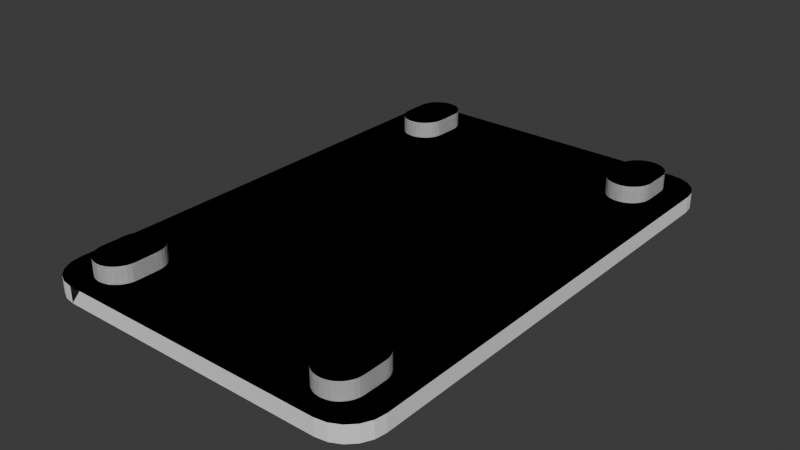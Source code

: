 # Source: soporte-tv-xuxa.blend  (saved by Blender 4.2.66; exported with 4.5.12 LTS)
import bpy
from mathutils import Matrix  # noqa: F401  (used for matrix-valued properties, if any)

bpy.ops.wm.read_factory_settings(use_empty=True)
scene = bpy.context.scene
scene.name = 'Scene'

# ---- collections
col_collection = bpy.data.collections.new('Collection'); scene.collection.children.link(col_collection)

# ---- world
world_world = bpy.data.worlds.new('World'); scene.world = world_world
world_world.use_nodes = True; world_world.node_tree.nodes.clear()
_N = world_world.node_tree.nodes; _L = world_world.node_tree.links
n0 = _N.new('ShaderNodeOutputWorld'); n0.name = 'World Output'; n0.location = (300, 300)
n1 = _N.new('ShaderNodeBackground'); n1.name = 'Background'; n1.location = (10, 300)
n1.inputs[0].default_value = (0.05088, 0.05088, 0.05088, 1.0)
_L.new(n1.outputs[0], n0.inputs[0])
n0.is_active_output = True
world_world.color = (0.05088, 0.05088, 0.05088)
world_world.use_sun_shadow = False
world_world.sun_shadow_jitter_overblur = 0.0

# ---- meshes
me_plane = bpy.data.meshes.new('Plane')
me_plane.from_pydata([(3.966, 3.1, 0.0), (4.6, 2.466, 0.0), (4.162, 3.069, 0.0), (4.339, 2.979, 0.0), (4.479, 2.839, 0.0), (4.569, 2.662, 0.0), (4.6, 0.0, 0.0), (0.0, 3.1, 0.0), (0.0, 0.0, 0.0), (3.451, 1.841, 0.0), (4.005, 1.871, 0.0), (3.93, 1.848, 0.0), (4.135, 1.958, 0.0), (4.185, 2.018, 0.0), (4.252, 2.241, 0.0), (4.244, 2.163, 0.0), (4.222, 2.088, 0.0), (3.852, 1.841, 0.0), (4.074, 1.908, 0.0), (3.051, 2.241, 0.0), (3.081, 2.088, 0.0), (3.058, 2.163, 0.0), (3.058, 2.319, 0.0), (3.081, 2.393, 0.0), (3.118, 2.463, 0.0), (3.168, 1.958, 0.0), (3.118, 2.018, 0.0), (3.168, 2.523, 0.0), (3.228, 1.908, 0.0), (3.373, 1.848, 0.0), (3.373, 2.633, 0.0), (3.298, 1.871, 0.0), (3.298, 2.61, 0.0), (4.185, 2.463, 0.0), (4.135, 2.523, 0.0), (4.231, 2.362, 0.0), (4.244, 2.319, 0.0), (4.222, 2.393, 0.0), (3.228, 2.573, 0.0), (3.451, 2.64, 0.0), (4.005, 2.61, 0.0), (4.074, 2.573, 0.0), (3.93, 2.633, 0.0), (3.852, 2.64, 0.0), (-3.966, 3.1, 0.0), (-4.6, 2.466, 0.0), (-4.162, 3.069, 0.0), (-4.339, 2.979, 0.0), (-4.479, 2.839, 0.0), (-4.569, 2.662, 0.0), (-4.6, 0.0, 0.0), (-3.451, 1.841, 0.0), (-4.005, 1.871, 0.0), (-3.93, 1.848, 0.0), (-4.135, 1.958, 0.0), (-4.185, 2.018, 0.0), (-4.252, 2.241, 0.0), (-4.244, 2.163, 0.0), (-4.222, 2.088, 0.0), (-3.852, 1.841, 0.0), (-4.074, 1.908, 0.0), (-3.051, 2.241, 0.0), (-3.081, 2.088, 0.0), (-3.058, 2.163, 0.0), (-3.058, 2.319, 0.0), (-3.081, 2.393, 0.0), (-3.118, 2.463, 0.0), (-3.168, 1.958, 0.0), (-3.118, 2.018, 0.0), (-3.168, 2.523, 0.0), (-3.228, 1.908, 0.0), (-3.373, 1.848, 0.0), (-3.373, 2.633, 0.0), (-3.298, 1.871, 0.0), (-3.298, 2.61, 0.0), (-4.185, 2.463, 0.0), (-4.135, 2.523, 0.0), (-4.231, 2.362, 0.0), (-4.244, 2.319, 0.0), (-4.222, 2.393, 0.0), (-3.228, 2.573, 0.0), (-3.451, 2.64, 0.0), (-4.005, 2.61, 0.0), (-4.074, 2.573, 0.0), (-3.93, 2.633, 0.0), (-3.852, 2.64, 0.0), (-3.966, 3.1, 0.0), (-4.6, 2.466, 0.0), (-4.162, 3.069, 0.0), (-4.339, 2.979, 0.0), (-4.479, 2.839, 0.0), (-4.569, 2.662, 0.0), (-4.6, 0.0, 0.0), (-3.451, 1.841, 0.0), (-4.005, 1.871, 0.0), (-3.93, 1.848, 0.0), (-4.135, 1.958, 0.0), (-4.185, 2.018, 0.0), (-4.252, 2.241, 0.0), (-4.244, 2.163, 0.0), (-4.222, 2.088, 0.0), (-3.852, 1.841, 0.0), (-4.074, 1.908, 0.0), (-3.051, 2.241, 0.0), (-3.081, 2.088, 0.0), (-3.058, 2.163, 0.0), (-3.058, 2.319, 0.0), (-3.081, 2.393, 0.0), (-3.118, 2.463, 0.0), (-3.168, 1.958, 0.0), (-3.118, 2.018, 0.0), (-3.168, 2.523, 0.0), (-3.228, 1.908, 0.0), (-3.373, 1.848, 0.0), (-3.373, 2.633, 0.0), (-3.298, 1.871, 0.0), (-3.298, 2.61, 0.0), (-4.185, 2.463, 0.0), (-4.135, 2.523, 0.0), (-4.231, 2.362, 0.0), (-4.244, 2.319, 0.0), (-4.222, 2.393, 0.0), (-3.228, 2.573, 0.0), (-3.451, 2.64, 0.0), (-4.005, 2.61, 0.0), (-4.074, 2.573, 0.0), (-3.93, 2.633, 0.0), (-3.852, 2.64, 0.0), (3.966, 3.1, 0.0), (4.6, 2.466, 0.0), (4.162, 3.069, 0.0), (4.339, 2.979, 0.0), (4.479, 2.839, 0.0), (4.569, 2.662, 0.0), (4.6, 0.0, 0.0), (3.451, 1.841, 0.0), (4.005, 1.871, 0.0), (3.93, 1.848, 0.0), (4.135, 1.958, 0.0), (4.185, 2.018, 0.0), (4.252, 2.241, 0.0), (4.244, 2.163, 0.0), (4.222, 2.088, 0.0), (3.852, 1.841, 0.0), (4.074, 1.908, 0.0), (3.051, 2.241, 0.0), (3.081, 2.088, 0.0), (3.058, 2.163, 0.0), (3.058, 2.319, 0.0), (3.081, 2.393, 0.0), (3.118, 2.463, 0.0), (3.168, 1.958, 0.0), (3.118, 2.018, 0.0), (3.168, 2.523, 0.0), (3.228, 1.908, 0.0), (3.373, 1.848, 0.0), (3.373, 2.633, 0.0), (3.298, 1.871, 0.0), (3.298, 2.61, 0.0), (4.185, 2.463, 0.0), (4.135, 2.523, 0.0), (4.231, 2.362, 0.0), (4.244, 2.319, 0.0), (4.222, 2.393, 0.0), (3.228, 2.573, 0.0), (3.451, 2.64, 0.0), (4.005, 2.61, 0.0), (4.074, 2.573, 0.0), (3.93, 2.633, 0.0), (3.852, 2.64, 0.0), (3.966, -3.1, 0.0), (4.6, -2.466, 0.0), (4.162, -3.069, 0.0), (4.339, -2.979, 0.0), (4.479, -2.839, 0.0), (4.569, -2.662, 0.0), (0.0, -3.1, 0.0), (3.451, -1.841, 0.0), (4.005, -1.871, 0.0), (3.93, -1.848, 0.0), (4.135, -1.958, 0.0), (4.185, -2.018, 0.0), (4.252, -2.241, 0.0), (4.244, -2.163, 0.0), (4.222, -2.088, 0.0), (3.852, -1.841, 0.0), (4.074, -1.908, 0.0), (3.051, -2.241, 0.0), (3.081, -2.088, 0.0), (3.058, -2.163, 0.0), (3.058, -2.319, 0.0), (3.081, -2.393, 0.0), (3.118, -2.463, 0.0), (3.168, -1.958, 0.0), (3.118, -2.018, 0.0), (3.168, -2.523, 0.0), (3.228, -1.908, 0.0), (3.373, -1.848, 0.0), (3.373, -2.633, 0.0), (3.298, -1.871, 0.0), (3.298, -2.61, 0.0), (4.185, -2.463, 0.0), (4.135, -2.523, 0.0), (4.231, -2.362, 0.0), (4.244, -2.319, 0.0), (4.222, -2.393, 0.0), (3.228, -2.573, 0.0), (3.451, -2.64, 0.0), (4.005, -2.61, 0.0), (4.074, -2.573, 0.0), (3.93, -2.633, 0.0), (3.852, -2.64, 0.0), (-3.966, -3.1, 0.0), (-4.6, -2.466, 0.0), (-4.162, -3.069, 0.0), (-4.339, -2.979, 0.0), (-4.479, -2.839, 0.0), (-4.569, -2.662, 0.0), (-3.451, -1.841, 0.0), (-4.005, -1.871, 0.0), (-3.93, -1.848, 0.0), (-4.135, -1.958, 0.0), (-4.185, -2.018, 0.0), (-4.252, -2.241, 0.0), (-4.244, -2.163, 0.0), (-4.222, -2.088, 0.0), (-3.852, -1.841, 0.0), (-4.074, -1.908, 0.0), (-3.051, -2.241, 0.0), (-3.081, -2.088, 0.0), (-3.058, -2.163, 0.0), (-3.058, -2.319, 0.0), (-3.081, -2.393, 0.0), (-3.118, -2.463, 0.0), (-3.168, -1.958, 0.0), (-3.118, -2.018, 0.0), (-3.168, -2.523, 0.0), (-3.228, -1.908, 0.0), (-3.373, -1.848, 0.0), (-3.373, -2.633, 0.0), (-3.298, -1.871, 0.0), (-3.298, -2.61, 0.0), (-4.185, -2.463, 0.0), (-4.135, -2.523, 0.0), (-4.231, -2.362, 0.0), (-4.244, -2.319, 0.0), (-4.222, -2.393, 0.0), (-3.228, -2.573, 0.0), (-3.451, -2.64, 0.0), (-4.005, -2.61, 0.0), (-4.074, -2.573, 0.0), (-3.93, -2.633, 0.0), (-3.852, -2.64, 0.0), (-3.966, -3.1, 0.0), (-4.6, -2.466, 0.0), (-4.162, -3.069, 0.0), (-4.339, -2.979, 0.0), (-4.479, -2.839, 0.0), (-4.569, -2.662, 0.0), (-3.451, -1.841, 0.0), (-4.005, -1.871, 0.0), (-3.93, -1.848, 0.0), (-4.135, -1.958, 0.0), (-4.185, -2.018, 0.0), (-4.252, -2.241, 0.0), (-4.244, -2.163, 0.0), (-4.222, -2.088, 0.0), (-3.852, -1.841, 0.0), (-4.074, -1.908, 0.0), (-3.051, -2.241, 0.0), (-3.081, -2.088, 0.0), (-3.058, -2.163, 0.0), (-3.058, -2.319, 0.0), (-3.081, -2.393, 0.0), (-3.118, -2.463, 0.0), (-3.168, -1.958, 0.0), (-3.118, -2.018, 0.0), (-3.168, -2.523, 0.0), (-3.228, -1.908, 0.0), (-3.373, -1.848, 0.0), (-3.373, -2.633, 0.0), (-3.298, -1.871, 0.0), (-3.298, -2.61, 0.0), (-4.185, -2.463, 0.0), (-4.135, -2.523, 0.0), (-4.231, -2.362, 0.0), (-4.244, -2.319, 0.0), (-4.222, -2.393, 0.0), (-3.228, -2.573, 0.0), (-3.451, -2.64, 0.0), (-4.005, -2.61, 0.0), (-4.074, -2.573, 0.0), (-3.93, -2.633, 0.0), (-3.852, -2.64, 0.0), (3.966, -3.1, 0.0), (4.6, -2.466, 0.0), (4.162, -3.069, 0.0), (4.339, -2.979, 0.0), (4.479, -2.839, 0.0), (4.569, -2.662, 0.0), (3.451, -1.841, 0.0), (4.005, -1.871, 0.0), (3.93, -1.848, 0.0), (4.135, -1.958, 0.0), (4.185, -2.018, 0.0), (4.252, -2.241, 0.0), (4.244, -2.163, 0.0), (4.222, -2.088, 0.0), (3.852, -1.841, 0.0), (4.074, -1.908, 0.0), (3.051, -2.241, 0.0), (3.081, -2.088, 0.0), (3.058, -2.163, 0.0), (3.058, -2.319, 0.0), (3.081, -2.393, 0.0), (3.118, -2.463, 0.0), (3.168, -1.958, 0.0), (3.118, -2.018, 0.0), (3.168, -2.523, 0.0), (3.228, -1.908, 0.0), (3.373, -1.848, 0.0), (3.373, -2.633, 0.0), (3.298, -1.871, 0.0), (3.298, -2.61, 0.0), (4.185, -2.463, 0.0), (4.135, -2.523, 0.0), (4.231, -2.362, 0.0), (4.244, -2.319, 0.0), (4.222, -2.393, 0.0), (3.228, -2.573, 0.0), (3.451, -2.64, 0.0), (4.005, -2.61, 0.0), (4.074, -2.573, 0.0), (3.93, -2.633, 0.0), (3.852, -2.64, 0.0), (3.451, 1.841, 0.3058), (4.005, 1.871, 0.3058), (3.93, 1.848, 0.3058), (4.135, 1.958, 0.3058), (4.185, 2.018, 0.3058), (4.252, 2.241, 0.3058), (4.244, 2.163, 0.3058), (4.222, 2.088, 0.3058), (3.852, 1.841, 0.3058), (4.074, 1.908, 0.3058), (3.051, 2.241, 0.3058), (3.081, 2.088, 0.3058), (3.058, 2.163, 0.3058), (3.058, 2.319, 0.3058), (3.081, 2.393, 0.3058), (3.118, 2.463, 0.3058), (3.168, 1.958, 0.3058), (3.118, 2.018, 0.3058), (3.168, 2.523, 0.3058), (3.228, 1.908, 0.3058), (3.373, 1.848, 0.3058), (3.373, 2.633, 0.3058), (3.298, 1.871, 0.3058), (3.298, 2.61, 0.3058), (4.185, 2.463, 0.3058), (4.135, 2.523, 0.3058), (4.231, 2.362, 0.3058), (4.244, 2.319, 0.3058), (4.222, 2.393, 0.3058), (3.228, 2.573, 0.3058), (3.451, 2.64, 0.3058), (4.005, 2.61, 0.3058), (4.074, 2.573, 0.3058), (3.93, 2.633, 0.3058), (3.852, 2.64, 0.3058), (-3.451, 1.841, 0.3058), (-4.005, 1.871, 0.3058), (-3.93, 1.848, 0.3058), (-4.135, 1.958, 0.3058), (-4.185, 2.018, 0.3058), (-4.252, 2.241, 0.3058), (-4.244, 2.163, 0.3058), (-4.222, 2.088, 0.3058), (-3.852, 1.841, 0.3058), (-4.074, 1.908, 0.3058), (-3.051, 2.241, 0.3058), (-3.081, 2.088, 0.3058), (-3.058, 2.163, 0.3058), (-3.058, 2.319, 0.3058), (-3.081, 2.393, 0.3058), (-3.118, 2.463, 0.3058), (-3.168, 1.958, 0.3058), (-3.118, 2.018, 0.3058), (-3.168, 2.523, 0.3058), (-3.228, 1.908, 0.3058), (-3.373, 1.848, 0.3058), (-3.373, 2.633, 0.3058), (-3.298, 1.871, 0.3058), (-3.298, 2.61, 0.3058), (-4.185, 2.463, 0.3058), (-4.135, 2.523, 0.3058), (-4.231, 2.362, 0.3058), (-4.244, 2.319, 0.3058), (-4.222, 2.393, 0.3058), (-3.228, 2.573, 0.3058), (-3.451, 2.64, 0.3058), (-4.005, 2.61, 0.3058), (-4.074, 2.573, 0.3058), (-3.93, 2.633, 0.3058), (-3.852, 2.64, 0.3058), (-3.451, 1.841, 0.3058), (-4.005, 1.871, 0.3058), (-3.93, 1.848, 0.3058), (-4.135, 1.958, 0.3058), (-4.185, 2.018, 0.3058), (-4.252, 2.241, 0.3058), (-4.244, 2.163, 0.3058), (-4.222, 2.088, 0.3058), (-3.852, 1.841, 0.3058), (-4.074, 1.908, 0.3058), (-3.051, 2.241, 0.3058), (-3.081, 2.088, 0.3058), (-3.058, 2.163, 0.3058), (-3.058, 2.319, 0.3058), (-3.081, 2.393, 0.3058), (-3.118, 2.463, 0.3058), (-3.168, 1.958, 0.3058), (-3.118, 2.018, 0.3058), (-3.168, 2.523, 0.3058), (-3.228, 1.908, 0.3058), (-3.373, 1.848, 0.3058), (-3.373, 2.633, 0.3058), (-3.298, 1.871, 0.3058), (-3.298, 2.61, 0.3058), (-4.185, 2.463, 0.3058), (-4.135, 2.523, 0.3058), (-4.231, 2.362, 0.3058), (-4.244, 2.319, 0.3058), (-4.222, 2.393, 0.3058), (-3.228, 2.573, 0.3058), (-3.451, 2.64, 0.3058), (-4.005, 2.61, 0.3058), (-4.074, 2.573, 0.3058), (-3.93, 2.633, 0.3058), (-3.852, 2.64, 0.3058), (3.451, 1.841, 0.3058), (4.005, 1.871, 0.3058), (3.93, 1.848, 0.3058), (4.135, 1.958, 0.3058), (4.185, 2.018, 0.3058), (4.252, 2.241, 0.3058), (4.244, 2.163, 0.3058), (4.222, 2.088, 0.3058), (3.852, 1.841, 0.3058), (4.074, 1.908, 0.3058), (3.051, 2.241, 0.3058), (3.081, 2.088, 0.3058), (3.058, 2.163, 0.3058), (3.058, 2.319, 0.3058), (3.081, 2.393, 0.3058), (3.118, 2.463, 0.3058), (3.168, 1.958, 0.3058), (3.118, 2.018, 0.3058), (3.168, 2.523, 0.3058), (3.228, 1.908, 0.3058), (3.373, 1.848, 0.3058), (3.373, 2.633, 0.3058), (3.298, 1.871, 0.3058), (3.298, 2.61, 0.3058), (4.185, 2.463, 0.3058), (4.135, 2.523, 0.3058), (4.231, 2.362, 0.3058), (4.244, 2.319, 0.3058), (4.222, 2.393, 0.3058), (3.228, 2.573, 0.3058), (3.451, 2.64, 0.3058), (4.005, 2.61, 0.3058), (4.074, 2.573, 0.3058), (3.93, 2.633, 0.3058), (3.852, 2.64, 0.3058), (3.451, -1.841, 0.3058), (4.005, -1.871, 0.3058), (3.93, -1.848, 0.3058), (4.135, -1.958, 0.3058), (4.185, -2.018, 0.3058), (4.252, -2.241, 0.3058), (4.244, -2.163, 0.3058), (4.222, -2.088, 0.3058), (3.852, -1.841, 0.3058), (4.074, -1.908, 0.3058), (3.051, -2.241, 0.3058), (3.081, -2.088, 0.3058), (3.058, -2.163, 0.3058), (3.058, -2.319, 0.3058), (3.081, -2.393, 0.3058), (3.118, -2.463, 0.3058), (3.168, -1.958, 0.3058), (3.118, -2.018, 0.3058), (3.168, -2.523, 0.3058), (3.228, -1.908, 0.3058), (3.373, -1.848, 0.3058), (3.373, -2.633, 0.3058), (3.298, -1.871, 0.3058), (3.298, -2.61, 0.3058), (4.185, -2.463, 0.3058), (4.135, -2.523, 0.3058), (4.231, -2.362, 0.3058), (4.244, -2.319, 0.3058), (4.222, -2.393, 0.3058), (3.228, -2.573, 0.3058), (3.451, -2.64, 0.3058), (4.005, -2.61, 0.3058), (4.074, -2.573, 0.3058), (3.93, -2.633, 0.3058), (3.852, -2.64, 0.3058), (-3.451, -1.841, 0.3058), (-4.005, -1.871, 0.3058), (-3.93, -1.848, 0.3058), (-4.135, -1.958, 0.3058), (-4.185, -2.018, 0.3058), (-4.252, -2.241, 0.3058), (-4.244, -2.163, 0.3058), (-4.222, -2.088, 0.3058), (-3.852, -1.841, 0.3058), (-4.074, -1.908, 0.3058), (-3.051, -2.241, 0.3058), (-3.081, -2.088, 0.3058), (-3.058, -2.163, 0.3058), (-3.058, -2.319, 0.3058), (-3.081, -2.393, 0.3058), (-3.118, -2.463, 0.3058), (-3.168, -1.958, 0.3058), (-3.118, -2.018, 0.3058), (-3.168, -2.523, 0.3058), (-3.228, -1.908, 0.3058), (-3.373, -1.848, 0.3058), (-3.373, -2.633, 0.3058), (-3.298, -1.871, 0.3058), (-3.298, -2.61, 0.3058), (-4.185, -2.463, 0.3058), (-4.135, -2.523, 0.3058), (-4.231, -2.362, 0.3058), (-4.244, -2.319, 0.3058), (-4.222, -2.393, 0.3058), (-3.228, -2.573, 0.3058), (-3.451, -2.64, 0.3058), (-4.005, -2.61, 0.3058), (-4.074, -2.573, 0.3058), (-3.93, -2.633, 0.3058), (-3.852, -2.64, 0.3058), (-3.451, -1.841, 0.3058), (-4.005, -1.871, 0.3058), (-3.93, -1.848, 0.3058), (-4.135, -1.958, 0.3058), (-4.185, -2.018, 0.3058), (-4.252, -2.241, 0.3058), (-4.244, -2.163, 0.3058), (-4.222, -2.088, 0.3058), (-3.852, -1.841, 0.3058), (-4.074, -1.908, 0.3058), (-3.051, -2.241, 0.3058), (-3.081, -2.088, 0.3058), (-3.058, -2.163, 0.3058), (-3.058, -2.319, 0.3058), (-3.081, -2.393, 0.3058), (-3.118, -2.463, 0.3058), (-3.168, -1.958, 0.3058), (-3.118, -2.018, 0.3058), (-3.168, -2.523, 0.3058), (-3.228, -1.908, 0.3058), (-3.373, -1.848, 0.3058), (-3.373, -2.633, 0.3058), (-3.298, -1.871, 0.3058), (-3.298, -2.61, 0.3058), (-4.185, -2.463, 0.3058), (-4.135, -2.523, 0.3058), (-4.231, -2.362, 0.3058), (-4.244, -2.319, 0.3058), (-4.222, -2.393, 0.3058), (-3.228, -2.573, 0.3058), (-3.451, -2.64, 0.3058), (-4.005, -2.61, 0.3058), (-4.074, -2.573, 0.3058), (-3.93, -2.633, 0.3058), (-3.852, -2.64, 0.3058), (3.451, -1.841, 0.3058), (4.005, -1.871, 0.3058), (3.93, -1.848, 0.3058), (4.135, -1.958, 0.3058), (4.185, -2.018, 0.3058), (4.252, -2.241, 0.3058), (4.244, -2.163, 0.3058), (4.222, -2.088, 0.3058), (3.852, -1.841, 0.3058), (4.074, -1.908, 0.3058), (3.051, -2.241, 0.3058), (3.081, -2.088, 0.3058), (3.058, -2.163, 0.3058), (3.058, -2.319, 0.3058), (3.081, -2.393, 0.3058), (3.118, -2.463, 0.3058), (3.168, -1.958, 0.3058), (3.118, -2.018, 0.3058), (3.168, -2.523, 0.3058), (3.228, -1.908, 0.3058), (3.373, -1.848, 0.3058), (3.373, -2.633, 0.3058), (3.298, -1.871, 0.3058), (3.298, -2.61, 0.3058), (4.185, -2.463, 0.3058), (4.135, -2.523, 0.3058), (4.231, -2.362, 0.3058), (4.244, -2.319, 0.3058), (4.222, -2.393, 0.3058), (3.228, -2.573, 0.3058), (3.451, -2.64, 0.3058), (4.005, -2.61, 0.3058), (4.074, -2.573, 0.3058), (3.93, -2.633, 0.3058), (3.852, -2.64, 0.3058), (0.0, 3.1, -0.2947), (-3.966, 3.1, -0.2947), (-4.6, 2.466, -0.2947), (-4.162, 3.069, -0.2947), (-4.339, 2.979, -0.2947), (-4.479, 2.839, -0.2947), (-4.569, 2.662, -0.2947), (-4.6, 0.0, -0.2947), (3.966, 3.1, -0.2947), (4.6, 2.466, -0.2947), (4.162, 3.069, -0.2947), (4.339, 2.979, -0.2947), (4.479, 2.839, -0.2947), (4.569, 2.662, -0.2947), (0.0, -3.1, -0.2947), (-3.966, -3.1, -0.2947), (-4.6, -2.466, -0.2947), (-4.162, -3.069, -0.2947), (-4.339, -2.979, -0.2947), (-4.479, -2.839, -0.2947), (-4.569, -2.662, -0.2947), (3.966, -3.1, -0.2947), (4.6, -2.466, -0.2947), (4.162, -3.069, -0.2947), (4.339, -2.979, -0.2947), (4.479, -2.839, -0.2947), (4.569, -2.662, -0.2947)], [], [(37, 35, 1, 5, 4, 3, 2, 40, 41, 34, 33), (40, 2, 0, 7, 8, 6, 1, 35, 36, 14, 15, 16, 13, 12, 18, 10, 11, 17, 9, 29, 31, 28, 25, 26, 20, 21, 19, 22, 23, 24, 27, 38, 32, 30, 39, 43, 42), (79, 75, 76, 83, 82, 46, 47, 48, 49, 45, 77), (82, 84, 85, 81, 72, 74, 80, 69, 66, 65, 64, 61, 63, 62, 68, 67, 70, 73, 71, 51, 59, 53, 52, 60, 54, 55, 58, 57, 56, 78, 77, 45, 50, 8, 7, 44, 46), (121, 117, 118, 125, 124, 88, 89, 90, 91, 87, 119), (124, 126, 127, 123, 114, 116, 122, 111, 108, 107, 106, 103, 105, 104, 110, 109, 112, 115, 113, 93, 101, 95, 94, 102, 96, 97, 100, 99, 98, 120, 119, 87, 92, 8, 7, 86, 88), (163, 161, 129, 133, 132, 131, 130, 166, 167, 160, 159), (166, 130, 128, 7, 8, 134, 129, 161, 162, 140, 141, 142, 139, 138, 144, 136, 137, 143, 135, 155, 157, 154, 151, 152, 146, 147, 145, 148, 149, 150, 153, 164, 158, 156, 165, 169, 168), (205, 201, 202, 209, 208, 172, 173, 174, 175, 171, 203), (208, 210, 211, 207, 198, 200, 206, 195, 192, 191, 190, 187, 189, 188, 194, 193, 196, 199, 197, 177, 185, 179, 178, 186, 180, 181, 184, 183, 182, 204, 203, 171, 6, 8, 176, 170, 172), (246, 244, 213, 217, 216, 215, 214, 249, 250, 243, 242), (249, 214, 212, 176, 8, 50, 213, 244, 245, 223, 224, 225, 222, 221, 227, 219, 220, 226, 218, 238, 240, 237, 234, 235, 229, 230, 228, 231, 232, 233, 236, 247, 241, 239, 248, 252, 251), (287, 285, 254, 258, 257, 256, 255, 290, 291, 284, 283), (290, 255, 253, 176, 8, 92, 254, 285, 286, 264, 265, 266, 263, 262, 268, 260, 261, 267, 259, 279, 281, 278, 275, 276, 270, 271, 269, 272, 273, 274, 277, 288, 282, 280, 289, 293, 292), (328, 324, 325, 332, 331, 296, 297, 298, 299, 295, 326), (331, 333, 334, 330, 321, 323, 329, 318, 315, 314, 313, 310, 312, 311, 317, 316, 319, 322, 320, 300, 308, 302, 301, 309, 303, 304, 307, 306, 305, 327, 326, 295, 134, 8, 176, 294, 296), (235, 234, 526, 527), (162, 161, 466, 467), (229, 235, 527, 521), (140, 162, 467, 445), (230, 229, 521, 522), (141, 140, 445, 446), (228, 230, 522, 520), (142, 141, 446, 447), (231, 228, 520, 523), (139, 142, 447, 444), (232, 231, 523, 524), (138, 139, 444, 443), (233, 232, 524, 525), (144, 138, 443, 449), (82, 83, 402, 401), (236, 233, 525, 528), (136, 144, 449, 441), (83, 76, 395, 402), (247, 236, 528, 539), (137, 136, 441, 442), (76, 75, 394, 395), (241, 247, 539, 533), (143, 137, 442, 448), (84, 82, 401, 403), (239, 241, 533, 531), (135, 143, 448, 440), (248, 239, 531, 540), (155, 135, 440, 460), (252, 248, 540, 544), (157, 155, 460, 462), (251, 252, 544, 543), (154, 157, 462, 459), (287, 283, 569, 573), (151, 154, 459, 456), (77, 78, 397, 396), (285, 287, 573, 571), (152, 151, 456, 457), (78, 56, 375, 397), (146, 152, 457, 451), (56, 57, 376, 375), (147, 146, 451, 452), (57, 58, 377, 376), (145, 147, 452, 450), (58, 55, 374, 377), (148, 145, 450, 453), (55, 54, 373, 374), (149, 148, 453, 454), (54, 60, 379, 373), (150, 149, 454, 455), (60, 52, 371, 379), (291, 290, 576, 577), (153, 150, 455, 458), (52, 53, 372, 371), (284, 291, 577, 570), (164, 153, 458, 469), (53, 59, 378, 372), (283, 284, 570, 569), (158, 164, 469, 463), (59, 51, 370, 378), (290, 292, 578, 576), (156, 158, 463, 461), (51, 71, 390, 370), (165, 156, 461, 470), (71, 73, 392, 390), (169, 165, 470, 474), (73, 70, 389, 392), (168, 169, 474, 473), (70, 67, 386, 389), (286, 285, 571, 572), (201, 205, 503, 499), (67, 68, 387, 386), (264, 286, 572, 550), (205, 203, 501, 503), (68, 62, 381, 387), (265, 264, 550, 551), (62, 63, 382, 381), (266, 265, 551, 552), (63, 61, 380, 382), (263, 266, 552, 549), (61, 64, 383, 380), (262, 263, 549, 548), (64, 65, 384, 383), (268, 262, 548, 554), (65, 66, 385, 384), (260, 268, 554, 546), (66, 69, 388, 385), (261, 260, 546, 547), (208, 209, 507, 506), (69, 80, 399, 388), (267, 261, 547, 553), (209, 202, 500, 507), (80, 74, 393, 399), (259, 267, 553, 545), (202, 201, 499, 500), (74, 72, 391, 393), (279, 259, 545, 565), (210, 208, 506, 508), (72, 81, 400, 391), (281, 279, 565, 567), (81, 85, 404, 400), (278, 281, 567, 564), (85, 84, 403, 404), (275, 278, 564, 561), (117, 121, 433, 429), (276, 275, 561, 562), (121, 119, 431, 433), (270, 276, 562, 556), (203, 204, 502, 501), (271, 270, 556, 557), (204, 182, 480, 502), (269, 271, 557, 555), (182, 183, 481, 480), (272, 269, 555, 558), (183, 184, 482, 481), (273, 272, 558, 559), (184, 181, 479, 482), (274, 273, 559, 560), (181, 180, 478, 479), (277, 274, 560, 563), (180, 186, 484, 478), (124, 125, 437, 436), (288, 277, 563, 574), (186, 178, 476, 484), (125, 118, 430, 437), (282, 288, 574, 568), (178, 179, 477, 476), (118, 117, 429, 430), (280, 282, 568, 566), (179, 185, 483, 477), (126, 124, 436, 438), (289, 280, 566, 575), (185, 177, 475, 483), (293, 289, 575, 579), (177, 197, 495, 475), (37, 33, 359, 363), (292, 293, 579, 578), (197, 199, 497, 495), (35, 37, 363, 361), (324, 328, 608, 604), (199, 196, 494, 497), (328, 326, 606, 608), (196, 193, 491, 494), (119, 120, 432, 431), (193, 194, 492, 491), (120, 98, 410, 432), (194, 188, 486, 492), (98, 99, 411, 410), (188, 189, 487, 486), (99, 100, 412, 411), (189, 187, 485, 487), (100, 97, 409, 412), (187, 190, 488, 485), (97, 96, 408, 409), (41, 40, 366, 367), (190, 191, 489, 488), (96, 102, 414, 408), (34, 41, 367, 360), (331, 332, 612, 611), (191, 192, 490, 489), (102, 94, 406, 414), (33, 34, 360, 359), (332, 325, 605, 612), (192, 195, 493, 490), (94, 95, 407, 406), (40, 42, 368, 366), (325, 324, 604, 605), (195, 206, 504, 493), (95, 101, 413, 407), (333, 331, 611, 613), (206, 200, 498, 504), (101, 93, 405, 413), (200, 198, 496, 498), (93, 113, 425, 405), (198, 207, 505, 496), (113, 115, 427, 425), (207, 211, 509, 505), (115, 112, 424, 427), (326, 327, 607, 606), (211, 210, 508, 509), (112, 109, 421, 424), (36, 35, 361, 362), (327, 305, 585, 607), (246, 242, 534, 538), (109, 110, 422, 421), (14, 36, 362, 340), (305, 306, 586, 585), (244, 246, 538, 536), (110, 104, 416, 422), (15, 14, 340, 341), (306, 307, 587, 586), (104, 105, 417, 416), (16, 15, 341, 342), (307, 304, 584, 587), (105, 103, 415, 417), (13, 16, 342, 339), (304, 303, 583, 584), (103, 106, 418, 415), (12, 13, 339, 338), (303, 309, 589, 583), (106, 107, 419, 418), (18, 12, 338, 344), (309, 301, 581, 589), (107, 108, 420, 419), (10, 18, 344, 336), (301, 302, 582, 581), (108, 111, 423, 420), (11, 10, 336, 337), (302, 308, 588, 582), (250, 249, 541, 542), (111, 122, 434, 423), (17, 11, 337, 343), (308, 300, 580, 588), (243, 250, 542, 535), (122, 116, 428, 434), (9, 17, 343, 335), (300, 320, 600, 580), (242, 243, 535, 534), (116, 114, 426, 428), (29, 9, 335, 355), (320, 322, 602, 600), (249, 251, 543, 541), (114, 123, 435, 426), (31, 29, 355, 357), (322, 319, 599, 602), (123, 127, 439, 435), (28, 31, 357, 354), (319, 316, 596, 599), (127, 126, 438, 439), (25, 28, 354, 351), (316, 317, 597, 596), (163, 159, 464, 468), (26, 25, 351, 352), (317, 311, 591, 597), (245, 244, 536, 537), (161, 163, 468, 466), (20, 26, 352, 346), (311, 312, 592, 591), (223, 245, 537, 515), (21, 20, 346, 347), (312, 310, 590, 592), (224, 223, 515, 516), (19, 21, 347, 345), (310, 313, 593, 590), (225, 224, 516, 517), (22, 19, 345, 348), (313, 314, 594, 593), (222, 225, 517, 514), (23, 22, 348, 349), (314, 315, 595, 594), (221, 222, 514, 513), (24, 23, 349, 350), (315, 318, 598, 595), (227, 221, 513, 519), (27, 24, 350, 353), (318, 329, 609, 598), (219, 227, 519, 511), (167, 166, 471, 472), (38, 27, 353, 364), (329, 323, 603, 609), (220, 219, 511, 512), (160, 167, 472, 465), (32, 38, 364, 358), (323, 321, 601, 603), (226, 220, 512, 518), (159, 160, 465, 464), (30, 32, 358, 356), (321, 330, 610, 601), (218, 226, 518, 510), (166, 168, 473, 471), (39, 30, 356, 365), (330, 334, 614, 610), (238, 218, 510, 530), (43, 39, 365, 369), (334, 333, 613, 614), (240, 238, 530, 532), (42, 43, 369, 368), (237, 240, 532, 529), (75, 79, 398, 394), (234, 237, 529, 526), (79, 77, 396, 398), (363, 359, 360, 367, 366, 368, 369, 365, 356, 358, 364, 353, 350, 349, 348, 345, 347, 346, 352, 351, 354, 357, 355, 335, 343, 337, 336, 344, 338, 339, 342, 341, 340, 362, 361), (398, 396, 397, 375, 376, 377, 374, 373, 379, 371, 372, 378, 370, 390, 392, 389, 386, 387, 381, 382, 380, 383, 384, 385, 388, 399, 393, 391, 400, 404, 403, 401, 402, 395, 394), (433, 431, 432, 410, 411, 412, 409, 408, 414, 406, 407, 413, 405, 425, 427, 424, 421, 422, 416, 417, 415, 418, 419, 420, 423, 434, 428, 426, 435, 439, 438, 436, 437, 430, 429), (468, 464, 465, 472, 471, 473, 474, 470, 461, 463, 469, 458, 455, 454, 453, 450, 452, 451, 457, 456, 459, 462, 460, 440, 448, 442, 441, 449, 443, 444, 447, 446, 445, 467, 466), (503, 501, 502, 480, 481, 482, 479, 478, 484, 476, 477, 483, 475, 495, 497, 494, 491, 492, 486, 487, 485, 488, 489, 490, 493, 504, 498, 496, 505, 509, 508, 506, 507, 500, 499), (538, 534, 535, 542, 541, 543, 544, 540, 531, 533, 539, 528, 525, 524, 523, 520, 522, 521, 527, 526, 529, 532, 530, 510, 518, 512, 511, 519, 513, 514, 517, 516, 515, 537, 536), (573, 569, 570, 577, 576, 578, 579, 575, 566, 568, 574, 563, 560, 559, 558, 555, 557, 556, 562, 561, 564, 567, 565, 545, 553, 547, 546, 554, 548, 549, 552, 551, 550, 572, 571), (608, 606, 607, 585, 586, 587, 584, 583, 589, 581, 582, 588, 580, 600, 602, 599, 596, 597, 591, 592, 590, 593, 594, 595, 598, 609, 603, 601, 610, 614, 613, 611, 612, 605, 604), (87, 91, 621, 617), (133, 129, 624, 628), (295, 299, 641, 637), (91, 90, 620, 621), (258, 254, 631, 635), (88, 86, 616, 618), (132, 133, 628, 627), (299, 298, 640, 641), (90, 89, 619, 620), (128, 130, 625, 623), (257, 258, 635, 634), (296, 294, 636, 638), (86, 7, 615, 616), (131, 132, 627, 626), (298, 297, 639, 640), (253, 255, 632, 630), (89, 88, 618, 619), (7, 128, 623, 615), (256, 257, 634, 633), (294, 176, 629, 636), (130, 131, 626, 625), (297, 296, 638, 639), (176, 253, 630, 629), (255, 256, 633, 632), (92, 87, 617, 622), (254, 92, 622, 631), (621, 620, 619, 618, 616, 615, 623, 625, 626, 627, 628, 624, 637, 641, 640, 639, 638, 636, 629, 630, 632, 633, 634, 635, 631, 622, 617)])
_uv = me_plane.uv_layers.new(name='UVMap')
_uv.uv.foreach_set('vector', [0.9589, 0.886, 0.9599, 0.881, 1.0, 0.8978, 0.9966, 0.9294, 0.9868, 0.9579, 0.9716, 0.9805, 0.9524, 0.995, 0.9353, 0.9209, 0.9429, 0.915, 0.9494, 0.907, 0.9548, 0.8972, 0.9353, 0.9209, 0.9524, 0.995, 0.9311, 1.0, 0.5, 1.0, 0.5, 0.5, 1.0, 0.5, 1.0, 0.8978, 0.9599, 0.881, 0.9613, 0.874, 0.9622, 0.8614, 0.9613, 0.8488, 0.9589, 0.8367, 0.9548, 0.8255, 0.9494, 0.8158, 0.9429, 0.8078, 0.9353, 0.8018, 0.9272, 0.7981, 0.9187, 0.7969, 0.8751, 0.7969, 0.8666, 0.7981, 0.8584, 0.8018, 0.8509, 0.8078, 0.8443, 0.8158, 0.8389, 0.8255, 0.8349, 0.8367, 0.8324, 0.8488, 0.8316, 0.8614, 0.8324, 0.874, 0.8349, 0.886, 0.8389, 0.8972, 0.8443, 0.907, 0.8509, 0.915, 0.8584, 0.9209, 0.8666, 0.9246, 0.8751, 0.9259, 0.9187, 0.9259, 0.9272, 0.9246, 0.9589, 0.886, 0.9548, 0.8972, 0.9494, 0.907, 0.9429, 0.915, 0.9353, 0.9209, 0.9524, 0.995, 0.9716, 0.9805, 0.9868, 0.9579, 0.9966, 0.9294, 1.0, 0.8978, 0.9599, 0.881, 0.9353, 0.9209, 0.9272, 0.9246, 0.9187, 0.9259, 0.8751, 0.9259, 0.8666, 0.9246, 0.8584, 0.9209, 0.8509, 0.915, 0.8443, 0.907, 0.8389, 0.8972, 0.8349, 0.886, 0.8324, 0.874, 0.8316, 0.8614, 0.8324, 0.8488, 0.8349, 0.8367, 0.8389, 0.8255, 0.8443, 0.8158, 0.8509, 0.8078, 0.8584, 0.8018, 0.8666, 0.7981, 0.8751, 0.7969, 0.9187, 0.7969, 0.9272, 0.7981, 0.9353, 0.8018, 0.9429, 0.8078, 0.9494, 0.8158, 0.9548, 0.8255, 0.9589, 0.8367, 0.9613, 0.8488, 0.9622, 0.8614, 0.9613, 0.874, 0.9599, 0.881, 1.0, 0.8978, 1.0, 0.5, 0.5, 0.5, 0.5, 1.0, 0.9311, 1.0, 0.9524, 0.995, 0.9589, 0.886, 0.9548, 0.8972, 0.9494, 0.907, 0.9429, 0.915, 0.9353, 0.9209, 0.9524, 0.995, 0.9716, 0.9805, 0.9868, 0.9579, 0.9966, 0.9294, 1.0, 0.8978, 0.9599, 0.881, 0.9353, 0.9209, 0.9272, 0.9246, 0.9187, 0.9259, 0.8751, 0.9259, 0.8666, 0.9246, 0.8584, 0.9209, 0.8509, 0.915, 0.8443, 0.907, 0.8389, 0.8972, 0.8349, 0.886, 0.8324, 0.874, 0.8316, 0.8614, 0.8324, 0.8488, 0.8349, 0.8367, 0.8389, 0.8255, 0.8443, 0.8158, 0.8509, 0.8078, 0.8584, 0.8018, 0.8666, 0.7981, 0.8751, 0.7969, 0.9187, 0.7969, 0.9272, 0.7981, 0.9353, 0.8018, 0.9429, 0.8078, 0.9494, 0.8158, 0.9548, 0.8255, 0.9589, 0.8367, 0.9613, 0.8488, 0.9622, 0.8614, 0.9613, 0.874, 0.9599, 0.881, 1.0, 0.8978, 1.0, 0.5, 0.5, 0.5, 0.5, 1.0, 0.9311, 1.0, 0.9524, 0.995, 0.9589, 0.886, 0.9599, 0.881, 1.0, 0.8978, 0.9966, 0.9294, 0.9868, 0.9579, 0.9716, 0.9805, 0.9524, 0.995, 0.9353, 0.9209, 0.9429, 0.915, 0.9494, 0.907, 0.9548, 0.8972, 0.9353, 0.9209, 0.9524, 0.995, 0.9311, 1.0, 0.5, 1.0, 0.5, 0.5, 1.0, 0.5, 1.0, 0.8978, 0.9599, 0.881, 0.9613, 0.874, 0.9622, 0.8614, 0.9613, 0.8488, 0.9589, 0.8367, 0.9548, 0.8255, 0.9494, 0.8158, 0.9429, 0.8078, 0.9353, 0.8018, 0.9272, 0.7981, 0.9187, 0.7969, 0.8751, 0.7969, 0.8666, 0.7981, 0.8584, 0.8018, 0.8509, 0.8078, 0.8443, 0.8158, 0.8389, 0.8255, 0.8349, 0.8367, 0.8324, 0.8488, 0.8316, 0.8614, 0.8324, 0.874, 0.8349, 0.886, 0.8389, 0.8972, 0.8443, 0.907, 0.8509, 0.915, 0.8584, 0.9209, 0.8666, 0.9246, 0.8751, 0.9259, 0.9187, 0.9259, 0.9272, 0.9246, 0.9589, 0.886, 0.9548, 0.8972, 0.9494, 0.907, 0.9429, 0.915, 0.9353, 0.9209, 0.9524, 0.995, 0.9716, 0.9805, 0.9868, 0.9579, 0.9966, 0.9294, 1.0, 0.8978, 0.9599, 0.881, 0.9353, 0.9209, 0.9272, 0.9246, 0.9187, 0.9259, 0.8751, 0.9259, 0.8666, 0.9246, 0.8584, 0.9209, 0.8509, 0.915, 0.8443, 0.907, 0.8389, 0.8972, 0.8349, 0.886, 0.8324, 0.874, 0.8316, 0.8614, 0.8324, 0.8488, 0.8349, 0.8367, 0.8389, 0.8255, 0.8443, 0.8158, 0.8509, 0.8078, 0.8584, 0.8018, 0.8666, 0.7981, 0.8751, 0.7969, 0.9187, 0.7969, 0.9272, 0.7981, 0.9353, 0.8018, 0.9429, 0.8078, 0.9494, 0.8158, 0.9548, 0.8255, 0.9589, 0.8367, 0.9613, 0.8488, 0.9622, 0.8614, 0.9613, 0.874, 0.9599, 0.881, 1.0, 0.8978, 1.0, 0.5, 0.5, 0.5, 0.5, 1.0, 0.9311, 1.0, 0.9524, 0.995, 0.9589, 0.886, 0.9599, 0.881, 1.0, 0.8978, 0.9966, 0.9294, 0.9868, 0.9579, 0.9716, 0.9805, 0.9524, 0.995, 0.9353, 0.9209, 0.9429, 0.915, 0.9494, 0.907, 0.9548, 0.8972, 0.9353, 0.9209, 0.9524, 0.995, 0.9311, 1.0, 0.5, 1.0, 0.5, 0.5, 1.0, 0.5, 1.0, 0.8978, 0.9599, 0.881, 0.9613, 0.874, 0.9622, 0.8614, 0.9613, 0.8488, 0.9589, 0.8367, 0.9548, 0.8255, 0.9494, 0.8158, 0.9429, 0.8078, 0.9353, 0.8018, 0.9272, 0.7981, 0.9187, 0.7969, 0.8751, 0.7969, 0.8666, 0.7981, 0.8584, 0.8018, 0.8509, 0.8078, 0.8443, 0.8158, 0.8389, 0.8255, 0.8349, 0.8367, 0.8324, 0.8488, 0.8316, 0.8614, 0.8324, 0.874, 0.8349, 0.886, 0.8389, 0.8972, 0.8443, 0.907, 0.8509, 0.915, 0.8584, 0.9209, 0.8666, 0.9246, 0.8751, 0.9259, 0.9187, 0.9259, 0.9272, 0.9246, 0.9589, 0.886, 0.9599, 0.881, 1.0, 0.8978, 0.9966, 0.9294, 0.9868, 0.9579, 0.9716, 0.9805, 0.9524, 0.995, 0.9353, 0.9209, 0.9429, 0.915, 0.9494, 0.907, 0.9548, 0.8972, 0.9353, 0.9209, 0.9524, 0.995, 0.9311, 1.0, 0.5, 1.0, 0.5, 0.5, 1.0, 0.5, 1.0, 0.8978, 0.9599, 0.881, 0.9613, 0.874, 0.9622, 0.8614, 0.9613, 0.8488, 0.9589, 0.8367, 0.9548, 0.8255, 0.9494, 0.8158, 0.9429, 0.8078, 0.9353, 0.8018, 0.9272, 0.7981, 0.9187, 0.7969, 0.8751, 0.7969, 0.8666, 0.7981, 0.8584, 0.8018, 0.8509, 0.8078, 0.8443, 0.8158, 0.8389, 0.8255, 0.8349, 0.8367, 0.8324, 0.8488, 0.8316, 0.8614, 0.8324, 0.874, 0.8349, 0.886, 0.8389, 0.8972, 0.8443, 0.907, 0.8509, 0.915, 0.8584, 0.9209, 0.8666, 0.9246, 0.8751, 0.9259, 0.9187, 0.9259, 0.9272, 0.9246, 0.9589, 0.886, 0.9548, 0.8972, 0.9494, 0.907, 0.9429, 0.915, 0.9353, 0.9209, 0.9524, 0.995, 0.9716, 0.9805, 0.9868, 0.9579, 0.9966, 0.9294, 1.0, 0.8978, 0.9599, 0.881, 0.9353, 0.9209, 0.9272, 0.9246, 0.9187, 0.9259, 0.8751, 0.9259, 0.8666, 0.9246, 0.8584, 0.9209, 0.8509, 0.915, 0.8443, 0.907, 0.8389, 0.8972, 0.8349, 0.886, 0.8324, 0.874, 0.8316, 0.8614, 0.8324, 0.8488, 0.8349, 0.8367, 0.8389, 0.8255, 0.8443, 0.8158, 0.8509, 0.8078, 0.8584, 0.8018, 0.8666, 0.7981, 0.8751, 0.7969, 0.9187, 0.7969, 0.9272, 0.7981, 0.9353, 0.8018, 0.9429, 0.8078, 0.9494, 0.8158, 0.9548, 0.8255, 0.9589, 0.8367, 0.9613, 0.8488, 0.9622, 0.8614, 0.9613, 0.874, 0.9599, 0.881, 1.0, 0.8978, 1.0, 0.5, 0.5, 0.5, 0.5, 1.0, 0.9311, 1.0, 0.9524, 0.995, 0.8389, 0.8255, 0.8443, 0.8158, 0.8443, 0.8158, 0.8389, 0.8255, 0.9613, 0.874, 0.9599, 0.881, 0.9599, 0.881, 0.9613, 0.874, 0.8349, 0.8367, 0.8389, 0.8255, 0.8389, 0.8255, 0.8349, 0.8367, 0.9622, 0.8614, 0.9613, 0.874, 0.9613, 0.874, 0.9622, 0.8614, 0.8324, 0.8488, 0.8349, 0.8367, 0.8349, 0.8367, 0.8324, 0.8488, 0.9613, 0.8488, 0.9622, 0.8614, 0.9622, 0.8614, 0.9613, 0.8488, 0.8316, 0.8614, 0.8324, 0.8488, 0.8324, 0.8488, 0.8316, 0.8614, 0.9589, 0.8367, 0.9613, 0.8488, 0.9613, 0.8488, 0.9589, 0.8367, 0.8324, 0.874, 0.8316, 0.8614, 0.8316, 0.8614, 0.8324, 0.874, 0.9548, 0.8255, 0.9589, 0.8367, 0.9589, 0.8367, 0.9548, 0.8255, 0.8349, 0.886, 0.8324, 0.874, 0.8324, 0.874, 0.8349, 0.886, 0.9494, 0.8158, 0.9548, 0.8255, 0.9548, 0.8255, 0.9494, 0.8158, 0.8389, 0.8972, 0.8349, 0.886, 0.8349, 0.886, 0.8389, 0.8972, 0.9429, 0.8078, 0.9494, 0.8158, 0.9494, 0.8158, 0.9429, 0.8078, 0.9353, 0.9209, 0.9429, 0.915, 0.9429, 0.915, 0.9353, 0.9209, 0.8443, 0.907, 0.8389, 0.8972, 0.8389, 0.8972, 0.8443, 0.907, 0.9353, 0.8018, 0.9429, 0.8078, 0.9429, 0.8078, 0.9353, 0.8018, 0.9429, 0.915, 0.9494, 0.907, 0.9494, 0.907, 0.9429, 0.915, 0.8509, 0.915, 0.8443, 0.907, 0.8443, 0.907, 0.8509, 0.915, 0.9272, 0.7981, 0.9353, 0.8018, 0.9353, 0.8018, 0.9272, 0.7981, 0.9494, 0.907, 0.9548, 0.8972, 0.9548, 0.8972, 0.9494, 0.907, 0.8584, 0.9209, 0.8509, 0.915, 0.8509, 0.915, 0.8584, 0.9209, 0.9187, 0.7969, 0.9272, 0.7981, 0.9272, 0.7981, 0.9187, 0.7969, 0.9272, 0.9246, 0.9353, 0.9209, 0.9353, 0.9209, 0.9272, 0.9246, 0.8666, 0.9246, 0.8584, 0.9209, 0.8584, 0.9209, 0.8666, 0.9246, 0.8751, 0.7969, 0.9187, 0.7969, 0.9187, 0.7969, 0.8751, 0.7969, 0.8751, 0.9259, 0.8666, 0.9246, 0.8666, 0.9246, 0.8751, 0.9259, 0.8666, 0.7981, 0.8751, 0.7969, 0.8751, 0.7969, 0.8666, 0.7981, 0.9187, 0.9259, 0.8751, 0.9259, 0.8751, 0.9259, 0.9187, 0.9259, 0.8584, 0.8018, 0.8666, 0.7981, 0.8666, 0.7981, 0.8584, 0.8018, 0.9272, 0.9246, 0.9187, 0.9259, 0.9187, 0.9259, 0.9272, 0.9246, 0.8509, 0.8078, 0.8584, 0.8018, 0.8584, 0.8018, 0.8509, 0.8078, 0.9589, 0.886, 0.9548, 0.8972, 0.9548, 0.8972, 0.9589, 0.886, 0.8443, 0.8158, 0.8509, 0.8078, 0.8509, 0.8078, 0.8443, 0.8158, 0.9599, 0.881, 0.9613, 0.874, 0.9613, 0.874, 0.9599, 0.881, 0.9599, 0.881, 0.9589, 0.886, 0.9589, 0.886, 0.9599, 0.881, 0.8389, 0.8255, 0.8443, 0.8158, 0.8443, 0.8158, 0.8389, 0.8255, 0.9613, 0.874, 0.9622, 0.8614, 0.9622, 0.8614, 0.9613, 0.874, 0.8349, 0.8367, 0.8389, 0.8255, 0.8389, 0.8255, 0.8349, 0.8367, 0.9622, 0.8614, 0.9613, 0.8488, 0.9613, 0.8488, 0.9622, 0.8614, 0.8324, 0.8488, 0.8349, 0.8367, 0.8349, 0.8367, 0.8324, 0.8488, 0.9613, 0.8488, 0.9589, 0.8367, 0.9589, 0.8367, 0.9613, 0.8488, 0.8316, 0.8614, 0.8324, 0.8488, 0.8324, 0.8488, 0.8316, 0.8614, 0.9589, 0.8367, 0.9548, 0.8255, 0.9548, 0.8255, 0.9589, 0.8367, 0.8324, 0.874, 0.8316, 0.8614, 0.8316, 0.8614, 0.8324, 0.874, 0.9548, 0.8255, 0.9494, 0.8158, 0.9494, 0.8158, 0.9548, 0.8255, 0.8349, 0.886, 0.8324, 0.874, 0.8324, 0.874, 0.8349, 0.886, 0.9494, 0.8158, 0.9429, 0.8078, 0.9429, 0.8078, 0.9494, 0.8158, 0.8389, 0.8972, 0.8349, 0.886, 0.8349, 0.886, 0.8389, 0.8972, 0.9429, 0.8078, 0.9353, 0.8018, 0.9353, 0.8018, 0.9429, 0.8078, 0.9429, 0.915, 0.9353, 0.9209, 0.9353, 0.9209, 0.9429, 0.915, 0.8443, 0.907, 0.8389, 0.8972, 0.8389, 0.8972, 0.8443, 0.907, 0.9353, 0.8018, 0.9272, 0.7981, 0.9272, 0.7981, 0.9353, 0.8018, 0.9494, 0.907, 0.9429, 0.915, 0.9429, 0.915, 0.9494, 0.907, 0.8509, 0.915, 0.8443, 0.907, 0.8443, 0.907, 0.8509, 0.915, 0.9272, 0.7981, 0.9187, 0.7969, 0.9187, 0.7969, 0.9272, 0.7981, 0.9548, 0.8972, 0.9494, 0.907, 0.9494, 0.907, 0.9548, 0.8972, 0.8584, 0.9209, 0.8509, 0.915, 0.8509, 0.915, 0.8584, 0.9209, 0.9187, 0.7969, 0.8751, 0.7969, 0.8751, 0.7969, 0.9187, 0.7969, 0.9353, 0.9209, 0.9272, 0.9246, 0.9272, 0.9246, 0.9353, 0.9209, 0.8666, 0.9246, 0.8584, 0.9209, 0.8584, 0.9209, 0.8666, 0.9246, 0.8751, 0.7969, 0.8666, 0.7981, 0.8666, 0.7981, 0.8751, 0.7969, 0.8751, 0.9259, 0.8666, 0.9246, 0.8666, 0.9246, 0.8751, 0.9259, 0.8666, 0.7981, 0.8584, 0.8018, 0.8584, 0.8018, 0.8666, 0.7981, 0.9187, 0.9259, 0.8751, 0.9259, 0.8751, 0.9259, 0.9187, 0.9259, 0.8584, 0.8018, 0.8509, 0.8078, 0.8509, 0.8078, 0.8584, 0.8018, 0.9272, 0.9246, 0.9187, 0.9259, 0.9187, 0.9259, 0.9272, 0.9246, 0.8509, 0.8078, 0.8443, 0.8158, 0.8443, 0.8158, 0.8509, 0.8078, 0.9613, 0.874, 0.9599, 0.881, 0.9599, 0.881, 0.9613, 0.874, 0.9548, 0.8972, 0.9589, 0.886, 0.9589, 0.886, 0.9548, 0.8972, 0.8443, 0.8158, 0.8389, 0.8255, 0.8389, 0.8255, 0.8443, 0.8158, 0.9622, 0.8614, 0.9613, 0.874, 0.9613, 0.874, 0.9622, 0.8614, 0.9589, 0.886, 0.9599, 0.881, 0.9599, 0.881, 0.9589, 0.886, 0.8389, 0.8255, 0.8349, 0.8367, 0.8349, 0.8367, 0.8389, 0.8255, 0.9613, 0.8488, 0.9622, 0.8614, 0.9622, 0.8614, 0.9613, 0.8488, 0.8349, 0.8367, 0.8324, 0.8488, 0.8324, 0.8488, 0.8349, 0.8367, 0.9589, 0.8367, 0.9613, 0.8488, 0.9613, 0.8488, 0.9589, 0.8367, 0.8324, 0.8488, 0.8316, 0.8614, 0.8316, 0.8614, 0.8324, 0.8488, 0.9548, 0.8255, 0.9589, 0.8367, 0.9589, 0.8367, 0.9548, 0.8255, 0.8316, 0.8614, 0.8324, 0.874, 0.8324, 0.874, 0.8316, 0.8614, 0.9494, 0.8158, 0.9548, 0.8255, 0.9548, 0.8255, 0.9494, 0.8158, 0.8324, 0.874, 0.8349, 0.886, 0.8349, 0.886, 0.8324, 0.874, 0.9429, 0.8078, 0.9494, 0.8158, 0.9494, 0.8158, 0.9429, 0.8078, 0.8349, 0.886, 0.8389, 0.8972, 0.8389, 0.8972, 0.8349, 0.886, 0.9353, 0.8018, 0.9429, 0.8078, 0.9429, 0.8078, 0.9353, 0.8018, 0.8389, 0.8972, 0.8443, 0.907, 0.8443, 0.907, 0.8389, 0.8972, 0.9272, 0.7981, 0.9353, 0.8018, 0.9353, 0.8018, 0.9272, 0.7981, 0.9353, 0.9209, 0.9429, 0.915, 0.9429, 0.915, 0.9353, 0.9209, 0.8443, 0.907, 0.8509, 0.915, 0.8509, 0.915, 0.8443, 0.907, 0.9187, 0.7969, 0.9272, 0.7981, 0.9272, 0.7981, 0.9187, 0.7969, 0.9429, 0.915, 0.9494, 0.907, 0.9494, 0.907, 0.9429, 0.915, 0.8509, 0.915, 0.8584, 0.9209, 0.8584, 0.9209, 0.8509, 0.915, 0.8751, 0.7969, 0.9187, 0.7969, 0.9187, 0.7969, 0.8751, 0.7969, 0.9494, 0.907, 0.9548, 0.8972, 0.9548, 0.8972, 0.9494, 0.907, 0.8584, 0.9209, 0.8666, 0.9246, 0.8666, 0.9246, 0.8584, 0.9209, 0.8666, 0.7981, 0.8751, 0.7969, 0.8751, 0.7969, 0.8666, 0.7981, 0.9272, 0.9246, 0.9353, 0.9209, 0.9353, 0.9209, 0.9272, 0.9246, 0.8666, 0.9246, 0.8751, 0.9259, 0.8751, 0.9259, 0.8666, 0.9246, 0.8584, 0.8018, 0.8666, 0.7981, 0.8666, 0.7981, 0.8584, 0.8018, 0.8751, 0.9259, 0.9187, 0.9259, 0.9187, 0.9259, 0.8751, 0.9259, 0.8509, 0.8078, 0.8584, 0.8018, 0.8584, 0.8018, 0.8509, 0.8078, 0.9187, 0.9259, 0.9272, 0.9246, 0.9272, 0.9246, 0.9187, 0.9259, 0.8443, 0.8158, 0.8509, 0.8078, 0.8509, 0.8078, 0.8443, 0.8158, 0.9548, 0.8972, 0.9589, 0.886, 0.9589, 0.886, 0.9548, 0.8972, 0.8389, 0.8255, 0.8443, 0.8158, 0.8443, 0.8158, 0.8389, 0.8255, 0.9589, 0.886, 0.9599, 0.881, 0.9599, 0.881, 0.9589, 0.886, 0.8349, 0.8367, 0.8389, 0.8255, 0.8389, 0.8255, 0.8349, 0.8367, 0.9599, 0.881, 0.9613, 0.874, 0.9613, 0.874, 0.9599, 0.881, 0.8324, 0.8488, 0.8349, 0.8367, 0.8349, 0.8367, 0.8324, 0.8488, 0.9613, 0.874, 0.9622, 0.8614, 0.9622, 0.8614, 0.9613, 0.874, 0.8316, 0.8614, 0.8324, 0.8488, 0.8324, 0.8488, 0.8316, 0.8614, 0.9622, 0.8614, 0.9613, 0.8488, 0.9613, 0.8488, 0.9622, 0.8614, 0.8324, 0.874, 0.8316, 0.8614, 0.8316, 0.8614, 0.8324, 0.874, 0.9613, 0.8488, 0.9589, 0.8367, 0.9589, 0.8367, 0.9613, 0.8488, 0.8349, 0.886, 0.8324, 0.874, 0.8324, 0.874, 0.8349, 0.886, 0.9589, 0.8367, 0.9548, 0.8255, 0.9548, 0.8255, 0.9589, 0.8367, 0.8389, 0.8972, 0.8349, 0.886, 0.8349, 0.886, 0.8389, 0.8972, 0.9548, 0.8255, 0.9494, 0.8158, 0.9494, 0.8158, 0.9548, 0.8255, 0.8443, 0.907, 0.8389, 0.8972, 0.8389, 0.8972, 0.8443, 0.907, 0.9494, 0.8158, 0.9429, 0.8078, 0.9429, 0.8078, 0.9494, 0.8158, 0.9353, 0.9209, 0.9429, 0.915, 0.9429, 0.915, 0.9353, 0.9209, 0.8509, 0.915, 0.8443, 0.907, 0.8443, 0.907, 0.8509, 0.915, 0.9429, 0.8078, 0.9353, 0.8018, 0.9353, 0.8018, 0.9429, 0.8078, 0.9429, 0.915, 0.9494, 0.907, 0.9494, 0.907, 0.9429, 0.915, 0.8584, 0.9209, 0.8509, 0.915, 0.8509, 0.915, 0.8584, 0.9209, 0.9353, 0.8018, 0.9272, 0.7981, 0.9272, 0.7981, 0.9353, 0.8018, 0.9494, 0.907, 0.9548, 0.8972, 0.9548, 0.8972, 0.9494, 0.907, 0.8666, 0.9246, 0.8584, 0.9209, 0.8584, 0.9209, 0.8666, 0.9246, 0.9272, 0.7981, 0.9187, 0.7969, 0.9187, 0.7969, 0.9272, 0.7981, 0.9272, 0.9246, 0.9353, 0.9209, 0.9353, 0.9209, 0.9272, 0.9246, 0.8751, 0.9259, 0.8666, 0.9246, 0.8666, 0.9246, 0.8751, 0.9259, 0.9187, 0.7969, 0.8751, 0.7969, 0.8751, 0.7969, 0.9187, 0.7969, 0.9187, 0.9259, 0.8751, 0.9259, 0.8751, 0.9259, 0.9187, 0.9259, 0.8751, 0.7969, 0.8666, 0.7981, 0.8666, 0.7981, 0.8751, 0.7969, 0.9589, 0.886, 0.9548, 0.8972, 0.9548, 0.8972, 0.9589, 0.886, 0.9272, 0.9246, 0.9187, 0.9259, 0.9187, 0.9259, 0.9272, 0.9246, 0.8666, 0.7981, 0.8584, 0.8018, 0.8584, 0.8018, 0.8666, 0.7981, 0.9599, 0.881, 0.9589, 0.886, 0.9589, 0.886, 0.9599, 0.881, 0.9548, 0.8972, 0.9589, 0.886, 0.9589, 0.886, 0.9548, 0.8972, 0.8584, 0.8018, 0.8509, 0.8078, 0.8509, 0.8078, 0.8584, 0.8018, 0.9589, 0.886, 0.9599, 0.881, 0.9599, 0.881, 0.9589, 0.886, 0.8509, 0.8078, 0.8443, 0.8158, 0.8443, 0.8158, 0.8509, 0.8078, 0.9599, 0.881, 0.9613, 0.874, 0.9613, 0.874, 0.9599, 0.881, 0.8443, 0.8158, 0.8389, 0.8255, 0.8389, 0.8255, 0.8443, 0.8158, 0.9613, 0.874, 0.9622, 0.8614, 0.9622, 0.8614, 0.9613, 0.874, 0.8389, 0.8255, 0.8349, 0.8367, 0.8349, 0.8367, 0.8389, 0.8255, 0.9622, 0.8614, 0.9613, 0.8488, 0.9613, 0.8488, 0.9622, 0.8614, 0.8349, 0.8367, 0.8324, 0.8488, 0.8324, 0.8488, 0.8349, 0.8367, 0.9613, 0.8488, 0.9589, 0.8367, 0.9589, 0.8367, 0.9613, 0.8488, 0.8324, 0.8488, 0.8316, 0.8614, 0.8316, 0.8614, 0.8324, 0.8488, 0.9589, 0.8367, 0.9548, 0.8255, 0.9548, 0.8255, 0.9589, 0.8367, 0.8316, 0.8614, 0.8324, 0.874, 0.8324, 0.874, 0.8316, 0.8614, 0.9548, 0.8255, 0.9494, 0.8158, 0.9494, 0.8158, 0.9548, 0.8255, 0.9429, 0.915, 0.9353, 0.9209, 0.9353, 0.9209, 0.9429, 0.915, 0.8324, 0.874, 0.8349, 0.886, 0.8349, 0.886, 0.8324, 0.874, 0.9494, 0.8158, 0.9429, 0.8078, 0.9429, 0.8078, 0.9494, 0.8158, 0.9494, 0.907, 0.9429, 0.915, 0.9429, 0.915, 0.9494, 0.907, 0.9353, 0.9209, 0.9429, 0.915, 0.9429, 0.915, 0.9353, 0.9209, 0.8349, 0.886, 0.8389, 0.8972, 0.8389, 0.8972, 0.8349, 0.886, 0.9429, 0.8078, 0.9353, 0.8018, 0.9353, 0.8018, 0.9429, 0.8078, 0.9548, 0.8972, 0.9494, 0.907, 0.9494, 0.907, 0.9548, 0.8972, 0.9429, 0.915, 0.9494, 0.907, 0.9494, 0.907, 0.9429, 0.915, 0.8389, 0.8972, 0.8443, 0.907, 0.8443, 0.907, 0.8389, 0.8972, 0.9353, 0.8018, 0.9272, 0.7981, 0.9272, 0.7981, 0.9353, 0.8018, 0.9353, 0.9209, 0.9272, 0.9246, 0.9272, 0.9246, 0.9353, 0.9209, 0.9494, 0.907, 0.9548, 0.8972, 0.9548, 0.8972, 0.9494, 0.907, 0.8443, 0.907, 0.8509, 0.915, 0.8509, 0.915, 0.8443, 0.907, 0.9272, 0.7981, 0.9187, 0.7969, 0.9187, 0.7969, 0.9272, 0.7981, 0.9272, 0.9246, 0.9353, 0.9209, 0.9353, 0.9209, 0.9272, 0.9246, 0.8509, 0.915, 0.8584, 0.9209, 0.8584, 0.9209, 0.8509, 0.915, 0.9187, 0.7969, 0.8751, 0.7969, 0.8751, 0.7969, 0.9187, 0.7969, 0.8584, 0.9209, 0.8666, 0.9246, 0.8666, 0.9246, 0.8584, 0.9209, 0.8751, 0.7969, 0.8666, 0.7981, 0.8666, 0.7981, 0.8751, 0.7969, 0.8666, 0.9246, 0.8751, 0.9259, 0.8751, 0.9259, 0.8666, 0.9246, 0.8666, 0.7981, 0.8584, 0.8018, 0.8584, 0.8018, 0.8666, 0.7981, 0.8751, 0.9259, 0.9187, 0.9259, 0.9187, 0.9259, 0.8751, 0.9259, 0.8584, 0.8018, 0.8509, 0.8078, 0.8509, 0.8078, 0.8584, 0.8018, 0.9599, 0.881, 0.9613, 0.874, 0.9613, 0.874, 0.9599, 0.881, 0.9187, 0.9259, 0.9272, 0.9246, 0.9272, 0.9246, 0.9187, 0.9259, 0.8509, 0.8078, 0.8443, 0.8158, 0.8443, 0.8158, 0.8509, 0.8078, 0.9613, 0.874, 0.9599, 0.881, 0.9599, 0.881, 0.9613, 0.874, 0.9613, 0.874, 0.9622, 0.8614, 0.9622, 0.8614, 0.9613, 0.874, 0.9589, 0.886, 0.9548, 0.8972, 0.9548, 0.8972, 0.9589, 0.886, 0.8443, 0.8158, 0.8389, 0.8255, 0.8389, 0.8255, 0.8443, 0.8158, 0.9622, 0.8614, 0.9613, 0.874, 0.9613, 0.874, 0.9622, 0.8614, 0.9622, 0.8614, 0.9613, 0.8488, 0.9613, 0.8488, 0.9622, 0.8614, 0.9599, 0.881, 0.9589, 0.886, 0.9589, 0.886, 0.9599, 0.881, 0.8389, 0.8255, 0.8349, 0.8367, 0.8349, 0.8367, 0.8389, 0.8255, 0.9613, 0.8488, 0.9622, 0.8614, 0.9622, 0.8614, 0.9613, 0.8488, 0.9613, 0.8488, 0.9589, 0.8367, 0.9589, 0.8367, 0.9613, 0.8488, 0.8349, 0.8367, 0.8324, 0.8488, 0.8324, 0.8488, 0.8349, 0.8367, 0.9589, 0.8367, 0.9613, 0.8488, 0.9613, 0.8488, 0.9589, 0.8367, 0.9589, 0.8367, 0.9548, 0.8255, 0.9548, 0.8255, 0.9589, 0.8367, 0.8324, 0.8488, 0.8316, 0.8614, 0.8316, 0.8614, 0.8324, 0.8488, 0.9548, 0.8255, 0.9589, 0.8367, 0.9589, 0.8367, 0.9548, 0.8255, 0.9548, 0.8255, 0.9494, 0.8158, 0.9494, 0.8158, 0.9548, 0.8255, 0.8316, 0.8614, 0.8324, 0.874, 0.8324, 0.874, 0.8316, 0.8614, 0.9494, 0.8158, 0.9548, 0.8255, 0.9548, 0.8255, 0.9494, 0.8158, 0.9494, 0.8158, 0.9429, 0.8078, 0.9429, 0.8078, 0.9494, 0.8158, 0.8324, 0.874, 0.8349, 0.886, 0.8349, 0.886, 0.8324, 0.874, 0.9429, 0.8078, 0.9494, 0.8158, 0.9494, 0.8158, 0.9429, 0.8078, 0.9429, 0.8078, 0.9353, 0.8018, 0.9353, 0.8018, 0.9429, 0.8078, 0.8349, 0.886, 0.8389, 0.8972, 0.8389, 0.8972, 0.8349, 0.886, 0.9353, 0.8018, 0.9429, 0.8078, 0.9429, 0.8078, 0.9353, 0.8018, 0.9353, 0.8018, 0.9272, 0.7981, 0.9272, 0.7981, 0.9353, 0.8018, 0.8389, 0.8972, 0.8443, 0.907, 0.8443, 0.907, 0.8389, 0.8972, 0.9272, 0.7981, 0.9353, 0.8018, 0.9353, 0.8018, 0.9272, 0.7981, 0.9272, 0.7981, 0.9187, 0.7969, 0.9187, 0.7969, 0.9272, 0.7981, 0.9429, 0.915, 0.9353, 0.9209, 0.9353, 0.9209, 0.9429, 0.915, 0.8443, 0.907, 0.8509, 0.915, 0.8509, 0.915, 0.8443, 0.907, 0.9187, 0.7969, 0.9272, 0.7981, 0.9272, 0.7981, 0.9187, 0.7969, 0.9187, 0.7969, 0.8751, 0.7969, 0.8751, 0.7969, 0.9187, 0.7969, 0.9494, 0.907, 0.9429, 0.915, 0.9429, 0.915, 0.9494, 0.907, 0.8509, 0.915, 0.8584, 0.9209, 0.8584, 0.9209, 0.8509, 0.915, 0.8751, 0.7969, 0.9187, 0.7969, 0.9187, 0.7969, 0.8751, 0.7969, 0.8751, 0.7969, 0.8666, 0.7981, 0.8666, 0.7981, 0.8751, 0.7969, 0.9548, 0.8972, 0.9494, 0.907, 0.9494, 0.907, 0.9548, 0.8972, 0.8584, 0.9209, 0.8666, 0.9246, 0.8666, 0.9246, 0.8584, 0.9209, 0.8666, 0.7981, 0.8751, 0.7969, 0.8751, 0.7969, 0.8666, 0.7981, 0.8666, 0.7981, 0.8584, 0.8018, 0.8584, 0.8018, 0.8666, 0.7981, 0.9353, 0.9209, 0.9272, 0.9246, 0.9272, 0.9246, 0.9353, 0.9209, 0.8666, 0.9246, 0.8751, 0.9259, 0.8751, 0.9259, 0.8666, 0.9246, 0.8584, 0.8018, 0.8666, 0.7981, 0.8666, 0.7981, 0.8584, 0.8018, 0.8584, 0.8018, 0.8509, 0.8078, 0.8509, 0.8078, 0.8584, 0.8018, 0.8751, 0.9259, 0.9187, 0.9259, 0.9187, 0.9259, 0.8751, 0.9259, 0.8509, 0.8078, 0.8584, 0.8018, 0.8584, 0.8018, 0.8509, 0.8078, 0.8509, 0.8078, 0.8443, 0.8158, 0.8443, 0.8158, 0.8509, 0.8078, 0.9187, 0.9259, 0.9272, 0.9246, 0.9272, 0.9246, 0.9187, 0.9259, 0.8443, 0.8158, 0.8509, 0.8078, 0.8509, 0.8078, 0.8443, 0.8158, 0.8443, 0.8158, 0.8389, 0.8255, 0.8389, 0.8255, 0.8443, 0.8158, 0.9589, 0.886, 0.9548, 0.8972, 0.9548, 0.8972, 0.9589, 0.886, 0.8389, 0.8255, 0.8443, 0.8158, 0.8443, 0.8158, 0.8389, 0.8255, 0.8389, 0.8255, 0.8349, 0.8367, 0.8349, 0.8367, 0.8389, 0.8255, 0.9613, 0.874, 0.9599, 0.881, 0.9599, 0.881, 0.9613, 0.874, 0.9599, 0.881, 0.9589, 0.886, 0.9589, 0.886, 0.9599, 0.881, 0.8349, 0.8367, 0.8389, 0.8255, 0.8389, 0.8255, 0.8349, 0.8367, 0.8349, 0.8367, 0.8324, 0.8488, 0.8324, 0.8488, 0.8349, 0.8367, 0.9622, 0.8614, 0.9613, 0.874, 0.9613, 0.874, 0.9622, 0.8614, 0.8324, 0.8488, 0.8349, 0.8367, 0.8349, 0.8367, 0.8324, 0.8488, 0.8324, 0.8488, 0.8316, 0.8614, 0.8316, 0.8614, 0.8324, 0.8488, 0.9613, 0.8488, 0.9622, 0.8614, 0.9622, 0.8614, 0.9613, 0.8488, 0.8316, 0.8614, 0.8324, 0.8488, 0.8324, 0.8488, 0.8316, 0.8614, 0.8316, 0.8614, 0.8324, 0.874, 0.8324, 0.874, 0.8316, 0.8614, 0.9589, 0.8367, 0.9613, 0.8488, 0.9613, 0.8488, 0.9589, 0.8367, 0.8324, 0.874, 0.8316, 0.8614, 0.8316, 0.8614, 0.8324, 0.874, 0.8324, 0.874, 0.8349, 0.886, 0.8349, 0.886, 0.8324, 0.874, 0.9548, 0.8255, 0.9589, 0.8367, 0.9589, 0.8367, 0.9548, 0.8255, 0.8349, 0.886, 0.8324, 0.874, 0.8324, 0.874, 0.8349, 0.886, 0.8349, 0.886, 0.8389, 0.8972, 0.8389, 0.8972, 0.8349, 0.886, 0.9494, 0.8158, 0.9548, 0.8255, 0.9548, 0.8255, 0.9494, 0.8158, 0.8389, 0.8972, 0.8349, 0.886, 0.8349, 0.886, 0.8389, 0.8972, 0.8389, 0.8972, 0.8443, 0.907, 0.8443, 0.907, 0.8389, 0.8972, 0.9429, 0.8078, 0.9494, 0.8158, 0.9494, 0.8158, 0.9429, 0.8078, 0.8443, 0.907, 0.8389, 0.8972, 0.8389, 0.8972, 0.8443, 0.907, 0.8443, 0.907, 0.8509, 0.915, 0.8509, 0.915, 0.8443, 0.907, 0.9353, 0.8018, 0.9429, 0.8078, 0.9429, 0.8078, 0.9353, 0.8018, 0.9429, 0.915, 0.9353, 0.9209, 0.9353, 0.9209, 0.9429, 0.915, 0.8509, 0.915, 0.8443, 0.907, 0.8443, 0.907, 0.8509, 0.915, 0.8509, 0.915, 0.8584, 0.9209, 0.8584, 0.9209, 0.8509, 0.915, 0.9272, 0.7981, 0.9353, 0.8018, 0.9353, 0.8018, 0.9272, 0.7981, 0.9494, 0.907, 0.9429, 0.915, 0.9429, 0.915, 0.9494, 0.907, 0.8584, 0.9209, 0.8509, 0.915, 0.8509, 0.915, 0.8584, 0.9209, 0.8584, 0.9209, 0.8666, 0.9246, 0.8666, 0.9246, 0.8584, 0.9209, 0.9187, 0.7969, 0.9272, 0.7981, 0.9272, 0.7981, 0.9187, 0.7969, 0.9548, 0.8972, 0.9494, 0.907, 0.9494, 0.907, 0.9548, 0.8972, 0.8666, 0.9246, 0.8584, 0.9209, 0.8584, 0.9209, 0.8666, 0.9246, 0.8666, 0.9246, 0.8751, 0.9259, 0.8751, 0.9259, 0.8666, 0.9246, 0.8751, 0.7969, 0.9187, 0.7969, 0.9187, 0.7969, 0.8751, 0.7969, 0.9353, 0.9209, 0.9272, 0.9246, 0.9272, 0.9246, 0.9353, 0.9209, 0.8751, 0.9259, 0.8666, 0.9246, 0.8666, 0.9246, 0.8751, 0.9259, 0.8751, 0.9259, 0.9187, 0.9259, 0.9187, 0.9259, 0.8751, 0.9259, 0.8666, 0.7981, 0.8751, 0.7969, 0.8751, 0.7969, 0.8666, 0.7981, 0.9187, 0.9259, 0.8751, 0.9259, 0.8751, 0.9259, 0.9187, 0.9259, 0.9187, 0.9259, 0.9272, 0.9246, 0.9272, 0.9246, 0.9187, 0.9259, 0.8584, 0.8018, 0.8666, 0.7981, 0.8666, 0.7981, 0.8584, 0.8018, 0.9272, 0.9246, 0.9187, 0.9259, 0.9187, 0.9259, 0.9272, 0.9246, 0.8509, 0.8078, 0.8584, 0.8018, 0.8584, 0.8018, 0.8509, 0.8078, 0.9548, 0.8972, 0.9589, 0.886, 0.9589, 0.886, 0.9548, 0.8972, 0.8443, 0.8158, 0.8509, 0.8078, 0.8509, 0.8078, 0.8443, 0.8158, 0.9589, 0.886, 0.9599, 0.881, 0.9599, 0.881, 0.9589, 0.886, 0.9589, 0.886, 0.9548, 0.8972, 0.9494, 0.907, 0.9429, 0.915, 0.9353, 0.9209, 0.9272, 0.9246, 0.9187, 0.9259, 0.8751, 0.9259, 0.8666, 0.9246, 0.8584, 0.9209, 0.8509, 0.915, 0.8443, 0.907, 0.8389, 0.8972, 0.8349, 0.886, 0.8324, 0.874, 0.8316, 0.8614, 0.8324, 0.8488, 0.8349, 0.8367, 0.8389, 0.8255, 0.8443, 0.8158, 0.8509, 0.8078, 0.8584, 0.8018, 0.8666, 0.7981, 0.8751, 0.7969, 0.9187, 0.7969, 0.9272, 0.7981, 0.9353, 0.8018, 0.9429, 0.8078, 0.9494, 0.8158, 0.9548, 0.8255, 0.9589, 0.8367, 0.9613, 0.8488, 0.9622, 0.8614, 0.9613, 0.874, 0.9599, 0.881, 0.9589, 0.886, 0.9599, 0.881, 0.9613, 0.874, 0.9622, 0.8614, 0.9613, 0.8488, 0.9589, 0.8367, 0.9548, 0.8255, 0.9494, 0.8158, 0.9429, 0.8078, 0.9353, 0.8018, 0.9272, 0.7981, 0.9187, 0.7969, 0.8751, 0.7969, 0.8666, 0.7981, 0.8584, 0.8018, 0.8509, 0.8078, 0.8443, 0.8158, 0.8389, 0.8255, 0.8349, 0.8367, 0.8324, 0.8488, 0.8316, 0.8614, 0.8324, 0.874, 0.8349, 0.886, 0.8389, 0.8972, 0.8443, 0.907, 0.8509, 0.915, 0.8584, 0.9209, 0.8666, 0.9246, 0.8751, 0.9259, 0.9187, 0.9259, 0.9272, 0.9246, 0.9353, 0.9209, 0.9429, 0.915, 0.9494, 0.907, 0.9548, 0.8972, 0.9589, 0.886, 0.9599, 0.881, 0.9613, 0.874, 0.9622, 0.8614, 0.9613, 0.8488, 0.9589, 0.8367, 0.9548, 0.8255, 0.9494, 0.8158, 0.9429, 0.8078, 0.9353, 0.8018, 0.9272, 0.7981, 0.9187, 0.7969, 0.8751, 0.7969, 0.8666, 0.7981, 0.8584, 0.8018, 0.8509, 0.8078, 0.8443, 0.8158, 0.8389, 0.8255, 0.8349, 0.8367, 0.8324, 0.8488, 0.8316, 0.8614, 0.8324, 0.874, 0.8349, 0.886, 0.8389, 0.8972, 0.8443, 0.907, 0.8509, 0.915, 0.8584, 0.9209, 0.8666, 0.9246, 0.8751, 0.9259, 0.9187, 0.9259, 0.9272, 0.9246, 0.9353, 0.9209, 0.9429, 0.915, 0.9494, 0.907, 0.9548, 0.8972, 0.9589, 0.886, 0.9548, 0.8972, 0.9494, 0.907, 0.9429, 0.915, 0.9353, 0.9209, 0.9272, 0.9246, 0.9187, 0.9259, 0.8751, 0.9259, 0.8666, 0.9246, 0.8584, 0.9209, 0.8509, 0.915, 0.8443, 0.907, 0.8389, 0.8972, 0.8349, 0.886, 0.8324, 0.874, 0.8316, 0.8614, 0.8324, 0.8488, 0.8349, 0.8367, 0.8389, 0.8255, 0.8443, 0.8158, 0.8509, 0.8078, 0.8584, 0.8018, 0.8666, 0.7981, 0.8751, 0.7969, 0.9187, 0.7969, 0.9272, 0.7981, 0.9353, 0.8018, 0.9429, 0.8078, 0.9494, 0.8158, 0.9548, 0.8255, 0.9589, 0.8367, 0.9613, 0.8488, 0.9622, 0.8614, 0.9613, 0.874, 0.9599, 0.881, 0.9589, 0.886, 0.9599, 0.881, 0.9613, 0.874, 0.9622, 0.8614, 0.9613, 0.8488, 0.9589, 0.8367, 0.9548, 0.8255, 0.9494, 0.8158, 0.9429, 0.8078, 0.9353, 0.8018, 0.9272, 0.7981, 0.9187, 0.7969, 0.8751, 0.7969, 0.8666, 0.7981, 0.8584, 0.8018, 0.8509, 0.8078, 0.8443, 0.8158, 0.8389, 0.8255, 0.8349, 0.8367, 0.8324, 0.8488, 0.8316, 0.8614, 0.8324, 0.874, 0.8349, 0.886, 0.8389, 0.8972, 0.8443, 0.907, 0.8509, 0.915, 0.8584, 0.9209, 0.8666, 0.9246, 0.8751, 0.9259, 0.9187, 0.9259, 0.9272, 0.9246, 0.9353, 0.9209, 0.9429, 0.915, 0.9494, 0.907, 0.9548, 0.8972, 0.9589, 0.886, 0.9548, 0.8972, 0.9494, 0.907, 0.9429, 0.915, 0.9353, 0.9209, 0.9272, 0.9246, 0.9187, 0.9259, 0.8751, 0.9259, 0.8666, 0.9246, 0.8584, 0.9209, 0.8509, 0.915, 0.8443, 0.907, 0.8389, 0.8972, 0.8349, 0.886, 0.8324, 0.874, 0.8316, 0.8614, 0.8324, 0.8488, 0.8349, 0.8367, 0.8389, 0.8255, 0.8443, 0.8158, 0.8509, 0.8078, 0.8584, 0.8018, 0.8666, 0.7981, 0.8751, 0.7969, 0.9187, 0.7969, 0.9272, 0.7981, 0.9353, 0.8018, 0.9429, 0.8078, 0.9494, 0.8158, 0.9548, 0.8255, 0.9589, 0.8367, 0.9613, 0.8488, 0.9622, 0.8614, 0.9613, 0.874, 0.9599, 0.881, 0.9589, 0.886, 0.9548, 0.8972, 0.9494, 0.907, 0.9429, 0.915, 0.9353, 0.9209, 0.9272, 0.9246, 0.9187, 0.9259, 0.8751, 0.9259, 0.8666, 0.9246, 0.8584, 0.9209, 0.8509, 0.915, 0.8443, 0.907, 0.8389, 0.8972, 0.8349, 0.886, 0.8324, 0.874, 0.8316, 0.8614, 0.8324, 0.8488, 0.8349, 0.8367, 0.8389, 0.8255, 0.8443, 0.8158, 0.8509, 0.8078, 0.8584, 0.8018, 0.8666, 0.7981, 0.8751, 0.7969, 0.9187, 0.7969, 0.9272, 0.7981, 0.9353, 0.8018, 0.9429, 0.8078, 0.9494, 0.8158, 0.9548, 0.8255, 0.9589, 0.8367, 0.9613, 0.8488, 0.9622, 0.8614, 0.9613, 0.874, 0.9599, 0.881, 0.9589, 0.886, 0.9599, 0.881, 0.9613, 0.874, 0.9622, 0.8614, 0.9613, 0.8488, 0.9589, 0.8367, 0.9548, 0.8255, 0.9494, 0.8158, 0.9429, 0.8078, 0.9353, 0.8018, 0.9272, 0.7981, 0.9187, 0.7969, 0.8751, 0.7969, 0.8666, 0.7981, 0.8584, 0.8018, 0.8509, 0.8078, 0.8443, 0.8158, 0.8389, 0.8255, 0.8349, 0.8367, 0.8324, 0.8488, 0.8316, 0.8614, 0.8324, 0.874, 0.8349, 0.886, 0.8389, 0.8972, 0.8443, 0.907, 0.8509, 0.915, 0.8584, 0.9209, 0.8666, 0.9246, 0.8751, 0.9259, 0.9187, 0.9259, 0.9272, 0.9246, 0.9353, 0.9209, 0.9429, 0.915, 0.9494, 0.907, 0.9548, 0.8972, 1.0, 0.8978, 0.9966, 0.9294, 0.9966, 0.9294, 1.0, 0.8978, 0.9966, 0.9294, 1.0, 0.8978, 1.0, 0.8978, 0.9966, 0.9294, 1.0, 0.8978, 0.9966, 0.9294, 0.9966, 0.9294, 1.0, 0.8978, 0.9966, 0.9294, 0.9868, 0.9579, 0.9868, 0.9579, 0.9966, 0.9294, 0.9966, 0.9294, 1.0, 0.8978, 1.0, 0.8978, 0.9966, 0.9294, 0.9524, 0.995, 0.9311, 1.0, 0.9311, 1.0, 0.9524, 0.995, 0.9868, 0.9579, 0.9966, 0.9294, 0.9966, 0.9294, 0.9868, 0.9579, 0.9966, 0.9294, 0.9868, 0.9579, 0.9868, 0.9579, 0.9966, 0.9294, 0.9868, 0.9579, 0.9716, 0.9805, 0.9716, 0.9805, 0.9868, 0.9579, 0.9311, 1.0, 0.9524, 0.995, 0.9524, 0.995, 0.9311, 1.0, 0.9868, 0.9579, 0.9966, 0.9294, 0.9966, 0.9294, 0.9868, 0.9579, 0.9524, 0.995, 0.9311, 1.0, 0.9311, 1.0, 0.9524, 0.995, 0.9311, 1.0, 0.5, 1.0, 0.5, 1.0, 0.9311, 1.0, 0.9716, 0.9805, 0.9868, 0.9579, 0.9868, 0.9579, 0.9716, 0.9805, 0.9868, 0.9579, 0.9716, 0.9805, 0.9716, 0.9805, 0.9868, 0.9579, 0.9311, 1.0, 0.9524, 0.995, 0.9524, 0.995, 0.9311, 1.0, 0.9716, 0.9805, 0.9524, 0.995, 0.9524, 0.995, 0.9716, 0.9805, 0.5, 1.0, 0.9311, 1.0, 0.9311, 1.0, 0.5, 1.0, 0.9716, 0.9805, 0.9868, 0.9579, 0.9868, 0.9579, 0.9716, 0.9805, 0.9311, 1.0, 0.5, 1.0, 0.5, 1.0, 0.9311, 1.0, 0.9524, 0.995, 0.9716, 0.9805, 0.9716, 0.9805, 0.9524, 0.995, 0.9716, 0.9805, 0.9524, 0.995, 0.9524, 0.995, 0.9716, 0.9805, 0.5, 1.0, 0.9311, 1.0, 0.9311, 1.0, 0.5, 1.0, 0.9524, 0.995, 0.9716, 0.9805, 0.9716, 0.9805, 0.9524, 0.995, 1.0, 0.5, 1.0, 0.8978, 1.0, 0.8978, 1.0, 0.5, 1.0, 0.8978, 1.0, 0.5, 1.0, 0.5, 1.0, 0.8978, 0.9966, 0.9294, 0.9868, 0.9579, 0.9716, 0.9805, 0.9524, 0.995, 0.9311, 1.0, 0.5, 1.0, 0.9311, 1.0, 0.9524, 0.995, 0.9716, 0.9805, 0.9868, 0.9579, 0.9966, 0.9294, 1.0, 0.8978, 1.0, 0.8978, 0.9966, 0.9294, 0.9868, 0.9579, 0.9716, 0.9805, 0.9524, 0.995, 0.9311, 1.0, 0.5, 1.0, 0.9311, 1.0, 0.9524, 0.995, 0.9716, 0.9805, 0.9868, 0.9579, 0.9966, 0.9294, 1.0, 0.8978, 1.0, 0.5, 1.0, 0.8978])
me_plane.update()

# ---- objects
ob_plane = bpy.data.objects.new('Plane', me_plane)

# ---- transforms, parenting, visibility, modifiers, constraints
ob_plane.location = (0.0, 0.0, 0.2956)
ob_plane.rotation_euler = (0.0, -0.0, -1.571)

# ---- collection membership
col_collection.objects.link(ob_plane)

# ---- scene / render settings (as saved in the file)
scene.frame_start = 1; scene.frame_end = 250; scene.frame_set(2)
scene.render.engine = 'BLENDER_EEVEE_NEXT'
scene.unit_settings.scale_length = 0.01
bpy.context.view_layer.update()

# ---- added for rendering (the .blend has no active camera and no usable light): camera, sun
cam_auto = bpy.data.cameras.new('AutoCamera')
cam_auto.lens = 50.0
cam_auto.sensor_width = 36.0
cam_auto.clip_end = 1000.0
ob_auto_camera = bpy.data.objects.new('AutoCamera', cam_auto)
scene.collection.objects.link(ob_auto_camera)
ob_auto_camera.location = (10.2796, -12.3355, 8.5249)
ob_auto_camera.rotation_euler = (1.09748, -7.21219e-08, 0.694738)
scene.camera = ob_auto_camera
light_auto_sun = bpy.data.lights.new('AutoSun', 'SUN')
light_auto_sun.energy = 3.0
light_auto_sun.angle = 0.0523599
ob_auto_sun = bpy.data.objects.new('AutoSun', light_auto_sun)
scene.collection.objects.link(ob_auto_sun)
ob_auto_sun.rotation_euler = (0.872665, 0.174533, 0.523599)
bpy.context.view_layer.update()
